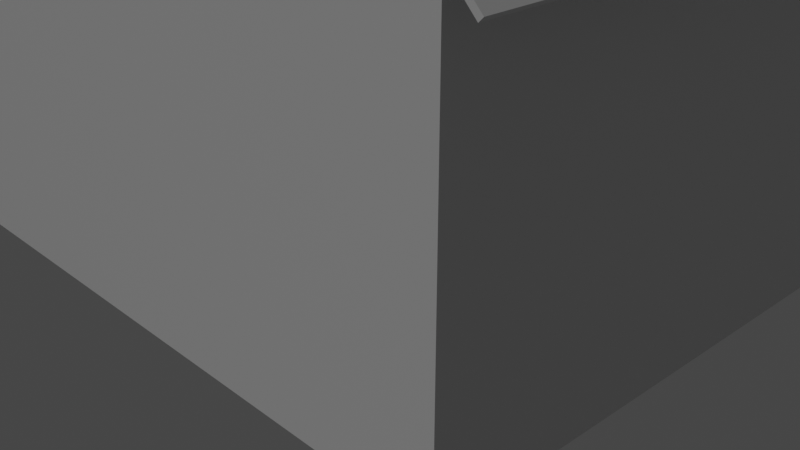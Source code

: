# Source: Source.blend  (saved by Blender 2.93.21; exported with 4.5.12 LTS)
import bpy
from mathutils import Matrix  # noqa: F401  (used for matrix-valued properties, if any)

bpy.ops.wm.read_factory_settings(use_empty=True)
scene = bpy.context.scene
scene.name = 'Scene'

# ---- collections
col_collection = bpy.data.collections.new('Collection'); scene.collection.children.link(col_collection)

# ---- materials (node trees are filled in below, after node groups)
mat_housebase = bpy.data.materials.new('HouseBase')
mat_housebase.use_transparent_shadow = False
mat_houseroof = bpy.data.materials.new('HouseRoof')
mat_houseroof.use_transparent_shadow = False

# ---- material node trees
mat_housebase.use_nodes = True; mat_housebase.node_tree.nodes.clear()
_N = mat_housebase.node_tree.nodes; _L = mat_housebase.node_tree.links
n0 = _N.new('ShaderNodeBsdfPrincipled'); n0.name = 'Principled BSDF'; n0.location = (10, 300)
n0.distribution = 'GGX'
n0.subsurface_method = 'BURLEY'
n0.inputs[3].default_value = 1.45
n0.inputs[27].default_value = (0.0, 0.0, 0.0, 1.0)
n0.inputs[28].default_value = 1.0
n1 = _N.new('ShaderNodeOutputMaterial'); n1.name = 'Material Output'; n1.location = (300, 300)
_L.new(n0.outputs[0], n1.inputs[0])
n1.is_active_output = True
mat_houseroof.use_nodes = True; mat_houseroof.node_tree.nodes.clear()
_N = mat_houseroof.node_tree.nodes; _L = mat_houseroof.node_tree.links
n0 = _N.new('ShaderNodeBsdfPrincipled'); n0.name = 'Principled BSDF'; n0.location = (10, 300)
n0.distribution = 'GGX'
n0.subsurface_method = 'BURLEY'
n0.inputs[3].default_value = 1.45
n0.inputs[27].default_value = (0.0, 0.0, 0.0, 1.0)
n0.inputs[28].default_value = 1.0
n1 = _N.new('ShaderNodeOutputMaterial'); n1.name = 'Material Output'; n1.location = (300, 300)
_L.new(n0.outputs[0], n1.inputs[0])
n1.is_active_output = True

# ---- world
world_world = bpy.data.worlds.new('World'); scene.world = world_world
world_world.use_nodes = True; world_world.node_tree.nodes.clear()
_N = world_world.node_tree.nodes; _L = world_world.node_tree.links
n0 = _N.new('ShaderNodeOutputWorld'); n0.name = 'World Output'; n0.location = (300, 300)
n1 = _N.new('ShaderNodeBackground'); n1.name = 'Background'; n1.location = (10, 300)
n1.inputs[0].default_value = (0.05088, 0.05088, 0.05088, 1.0)
_L.new(n1.outputs[0], n0.inputs[0])
n0.is_active_output = True
world_world.color = (0.05088, 0.05088, 0.05088)
world_world.use_sun_shadow = False
world_world.sun_shadow_jitter_overblur = 0.0

# ---- cameras
cam_camera = bpy.data.cameras.new('Camera')
cam_camera.clip_end = 100.0
cam_camera.ortho_scale = 7.314

# ---- lights
light_sun = bpy.data.lights.new('Sun', 'SUN')
light_sun.transmission_factor = 0.0
light_sun.energy = 1.0
light_sun.shadow_soft_size = 0.125

# ---- meshes
me_cube_001 = bpy.data.meshes.new('Cube.001')
me_cube_001.from_pydata([(-3.5, -3.0, 0.0), (-3.5, -3.0, 4.0), (-3.5, 3.0, 0.0), (-3.5, 3.0, 4.0), (-1.496, -3.0, 6.0), (-1.496, 3.0, 6.0), (0.0, 3.0, 0.0), (0.0, 3.0, 4.0), (0.0, -3.0, 0.0), (0.0, -3.0, 4.0), (0.0, 3.0, 6.0), (0.0, -3.0, 6.0)], [], [(0, 1, 3, 2), (8, 9, 1, 0), (10, 5, 4, 11), (3, 1, 4, 5), (7, 3, 5, 10), (1, 9, 11, 4), (2, 6, 8, 0), (2, 3, 7, 6)])
_uv = me_cube_001.uv_layers.new(name='UVMap')
_uv.uv.foreach_set('vector', [0.375, 0.0, 0.625, 0.0, 0.625, 0.25, 0.375, 0.25, 0.375, 0.875, 0.625, 0.875, 0.625, 1.0, 0.375, 1.0, 0.75, 0.5, 0.875, 0.5, 0.875, 0.75, 0.75, 0.75, 0.625, 0.25, 0.625, 0.0, 0.625, 0.0, 0.625, 0.25, 0.625, 0.375, 0.625, 0.25, 0.625, 0.25, 0.625, 0.375, 0.625, 1.0, 0.625, 0.875, 0.625, 0.875, 0.625, 1.0, 0.125, 0.5, 0.25, 0.5, 0.25, 0.75, 0.125, 0.75, 0.375, 0.25, 0.625, 0.25, 0.625, 0.375, 0.375, 0.375])
me_cube_001.materials.append(mat_housebase)
me_cube_001.use_remesh_fix_poles = True
me_cube_001.use_remesh_preserve_attributes = False
me_cube_001.update()
me_cube_002 = bpy.data.meshes.new('Cube.002')
me_cube_002.from_pydata([(-3.984, -3.252, 3.517), (-3.984, 3.252, 3.517), (-1.496, -3.252, 6.0), (-1.496, 3.252, 6.0), (0.0, 3.252, 6.0), (0.0, -3.252, 6.0)], [], [(4, 3, 2, 5), (1, 0, 2, 3)])
_uv = me_cube_002.uv_layers.new(name='UVMap')
_uv.uv.foreach_set('vector', [0.75, 0.5, 0.875, 0.5, 0.875, 0.75, 0.75, 0.75, 0.625, 0.25, 0.625, 0.0, 0.625, 0.0, 0.625, 0.25])
me_cube_002.materials.append(mat_houseroof)
me_cube_002.use_remesh_fix_poles = True
me_cube_002.use_remesh_preserve_attributes = False
me_cube_002.update()

# ---- objects
ob_camera = bpy.data.objects.new('Camera', cam_camera)
ob_cube = bpy.data.objects.new('Cube', me_cube_001)
ob_cube_001 = bpy.data.objects.new('Cube.001', me_cube_002)
ob_sun = bpy.data.objects.new('Sun', light_sun)

# ---- transforms, parenting, visibility, modifiers, constraints
ob_camera.location = (7.359, -6.926, 4.958)
ob_camera.rotation_euler = (1.109, 0.0, 0.8149)
ob_camera.lock_rotations_4d = False
ob_camera.empty_display_type = 'ARROWS'
ob_camera.color = (0.0, 0.0, 0.0, 0.0)
ob_camera.display_type = 'WIRE'
ob_camera.lineart.crease_threshold = 0.0
ob_cube.location = (0.0, 0.0, 0.0)
_m = ob_cube.modifiers.new('Mirror', 'MIRROR')
_m.use_clip = True
ob_cube_001.location = (0.0, 0.0, 0.0)
_m = ob_cube_001.modifiers.new('Mirror', 'MIRROR')
_m.use_clip = True
_m = ob_cube_001.modifiers.new('Solidify', 'SOLIDIFY')
_m.thickness = -0.05
ob_sun.location = (0.0, 0.0, 0.0)
ob_sun.rotation_euler = (0.4871, -0.4162, -0.211)

# ---- collection membership
col_collection.objects.link(ob_camera)
col_collection.objects.link(ob_cube)
col_collection.objects.link(ob_cube_001)
col_collection.objects.link(ob_sun)

# ---- scene / render settings (as saved in the file)
scene.camera = ob_camera
scene.frame_start = 1; scene.frame_end = 250; scene.frame_set(1)
scene.render.engine = 'BLENDER_EEVEE_NEXT'
scene.cycles.use_denoising = False
scene.cycles.samples = 128
scene.cycles.sampling_pattern = 'TABULATED_SOBOL'
scene.cycles.use_adaptive_sampling = False
scene.cycles.use_light_tree = False
scene.view_settings.view_transform = 'Filmic'
bpy.context.view_layer.update()

